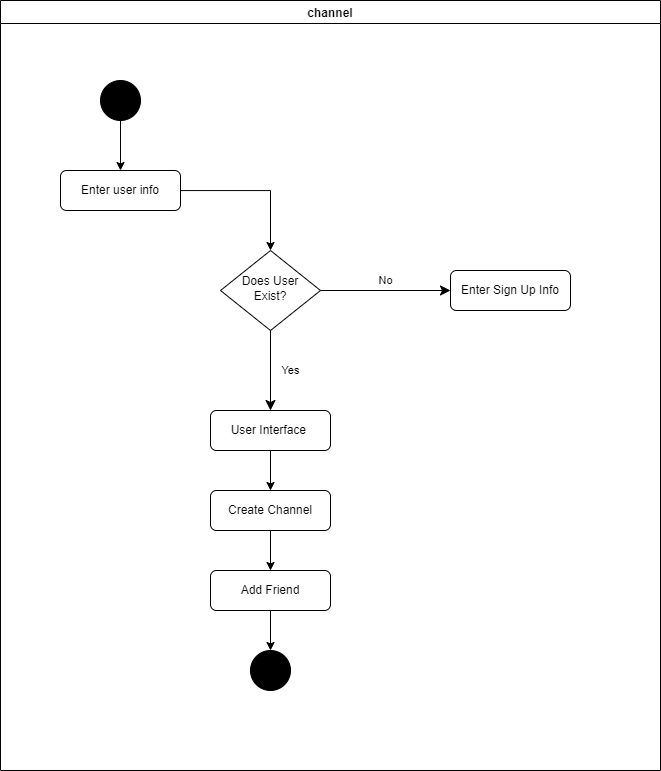

The diagram above was exported from draw.io. Its source (the exported page's mxGraphModel, read from the mxfile embedded in the PNG):
<mxGraphModel dx="1896" dy="1143" grid="1" gridSize="10" guides="1" tooltips="1" connect="1" arrows="1" fold="1" page="1" pageScale="1" pageWidth="1600" pageHeight="900" math="0" shadow="0">
  <root>
    <mxCell id="WIyWlLk6GJQsqaUBKTNV-0" />
    <mxCell id="WIyWlLk6GJQsqaUBKTNV-1" parent="WIyWlLk6GJQsqaUBKTNV-0" />
    <mxCell id="QFJLuCmvxLmfkCJPvwCj-0" value="channel" style="swimlane;shadow=0;startSize=23;" vertex="1" parent="WIyWlLk6GJQsqaUBKTNV-1">
      <mxGeometry x="500" y="50" width="660" height="770" as="geometry" />
    </mxCell>
    <mxCell id="QFJLuCmvxLmfkCJPvwCj-2" value="" style="ellipse;whiteSpace=wrap;html=1;aspect=fixed;shadow=0;fillColor=#000000;" vertex="1" parent="QFJLuCmvxLmfkCJPvwCj-0">
      <mxGeometry x="100" y="80" width="40" height="40" as="geometry" />
    </mxCell>
    <mxCell id="WIyWlLk6GJQsqaUBKTNV-11" value="Create Channel" style="rounded=1;whiteSpace=wrap;html=1;fontSize=12;glass=0;strokeWidth=1;shadow=0;" parent="QFJLuCmvxLmfkCJPvwCj-0" vertex="1">
      <mxGeometry x="210" y="490" width="120" height="40" as="geometry" />
    </mxCell>
    <mxCell id="WIyWlLk6GJQsqaUBKTNV-6" value="Does User Exist?" style="rhombus;whiteSpace=wrap;html=1;shadow=0;fontFamily=Helvetica;fontSize=12;align=center;strokeWidth=1;spacing=6;spacingTop=-4;" parent="QFJLuCmvxLmfkCJPvwCj-0" vertex="1">
      <mxGeometry x="220" y="250" width="100" height="80" as="geometry" />
    </mxCell>
    <mxCell id="WIyWlLk6GJQsqaUBKTNV-4" value="Yes" style="rounded=0;html=1;jettySize=auto;orthogonalLoop=1;fontSize=11;endArrow=classic;endFill=1;endSize=8;strokeWidth=1;shadow=0;labelBackgroundColor=none;edgeStyle=orthogonalEdgeStyle;entryX=0.5;entryY=0;entryDx=0;entryDy=0;" parent="QFJLuCmvxLmfkCJPvwCj-0" source="WIyWlLk6GJQsqaUBKTNV-6" target="WIyWlLk6GJQsqaUBKTNV-12" edge="1">
      <mxGeometry y="20" relative="1" as="geometry">
        <mxPoint as="offset" />
        <mxPoint x="110" y="380" as="targetPoint" />
      </mxGeometry>
    </mxCell>
    <mxCell id="WIyWlLk6GJQsqaUBKTNV-3" value="Enter user info" style="rounded=1;whiteSpace=wrap;html=1;fontSize=12;glass=0;strokeWidth=1;shadow=0;" parent="QFJLuCmvxLmfkCJPvwCj-0" vertex="1">
      <mxGeometry x="60" y="170" width="120" height="40" as="geometry" />
    </mxCell>
    <mxCell id="WIyWlLk6GJQsqaUBKTNV-2" value="" style="rounded=0;html=1;jettySize=auto;orthogonalLoop=1;fontSize=11;endArrow=classic;endFill=1;strokeWidth=1;shadow=0;labelBackgroundColor=none;edgeStyle=orthogonalEdgeStyle;strokeColor=#000000;" parent="QFJLuCmvxLmfkCJPvwCj-0" source="WIyWlLk6GJQsqaUBKTNV-3" target="WIyWlLk6GJQsqaUBKTNV-6" edge="1">
      <mxGeometry relative="1" as="geometry" />
    </mxCell>
    <mxCell id="QFJLuCmvxLmfkCJPvwCj-3" value="" style="endArrow=classic;html=1;rounded=0;exitX=0.5;exitY=1;exitDx=0;exitDy=0;entryX=0.5;entryY=0;entryDx=0;entryDy=0;" edge="1" parent="QFJLuCmvxLmfkCJPvwCj-0" source="QFJLuCmvxLmfkCJPvwCj-2" target="WIyWlLk6GJQsqaUBKTNV-3">
      <mxGeometry width="50" height="50" relative="1" as="geometry">
        <mxPoint x="700" y="410" as="sourcePoint" />
        <mxPoint x="750" y="360" as="targetPoint" />
      </mxGeometry>
    </mxCell>
    <mxCell id="WIyWlLk6GJQsqaUBKTNV-12" value="User Interface&amp;nbsp;" style="rounded=1;whiteSpace=wrap;html=1;fontSize=12;glass=0;strokeWidth=1;shadow=0;" parent="QFJLuCmvxLmfkCJPvwCj-0" vertex="1">
      <mxGeometry x="210" y="410" width="120" height="40" as="geometry" />
    </mxCell>
    <mxCell id="WIyWlLk6GJQsqaUBKTNV-7" value="Enter Sign Up Info" style="rounded=1;whiteSpace=wrap;html=1;fontSize=12;glass=0;strokeWidth=1;shadow=0;" parent="QFJLuCmvxLmfkCJPvwCj-0" vertex="1">
      <mxGeometry x="450" y="270" width="120" height="40" as="geometry" />
    </mxCell>
    <mxCell id="WIyWlLk6GJQsqaUBKTNV-5" value="No" style="edgeStyle=orthogonalEdgeStyle;rounded=0;html=1;jettySize=auto;orthogonalLoop=1;fontSize=11;endArrow=classic;endFill=1;endSize=8;strokeWidth=1;shadow=0;labelBackgroundColor=none;" parent="QFJLuCmvxLmfkCJPvwCj-0" source="WIyWlLk6GJQsqaUBKTNV-6" target="WIyWlLk6GJQsqaUBKTNV-7" edge="1">
      <mxGeometry y="10" relative="1" as="geometry">
        <mxPoint as="offset" />
      </mxGeometry>
    </mxCell>
    <mxCell id="QFJLuCmvxLmfkCJPvwCj-6" value="Add Friend" style="rounded=1;whiteSpace=wrap;html=1;fontSize=12;glass=0;strokeWidth=1;shadow=0;" vertex="1" parent="QFJLuCmvxLmfkCJPvwCj-0">
      <mxGeometry x="210" y="570" width="120" height="40" as="geometry" />
    </mxCell>
    <mxCell id="QFJLuCmvxLmfkCJPvwCj-7" value="" style="endArrow=classic;html=1;rounded=0;strokeColor=#000000;strokeWidth=1;exitX=0.5;exitY=1;exitDx=0;exitDy=0;entryX=0.5;entryY=0;entryDx=0;entryDy=0;" edge="1" parent="QFJLuCmvxLmfkCJPvwCj-0" source="WIyWlLk6GJQsqaUBKTNV-12" target="WIyWlLk6GJQsqaUBKTNV-11">
      <mxGeometry width="50" height="50" relative="1" as="geometry">
        <mxPoint x="240" y="390" as="sourcePoint" />
        <mxPoint x="290" y="340" as="targetPoint" />
      </mxGeometry>
    </mxCell>
    <mxCell id="QFJLuCmvxLmfkCJPvwCj-8" value="" style="endArrow=classic;html=1;rounded=0;strokeColor=#000000;strokeWidth=1;exitX=0.5;exitY=1;exitDx=0;exitDy=0;entryX=0.5;entryY=0;entryDx=0;entryDy=0;" edge="1" parent="QFJLuCmvxLmfkCJPvwCj-0" source="WIyWlLk6GJQsqaUBKTNV-11" target="QFJLuCmvxLmfkCJPvwCj-6">
      <mxGeometry width="50" height="50" relative="1" as="geometry">
        <mxPoint x="240" y="390" as="sourcePoint" />
        <mxPoint x="290" y="340" as="targetPoint" />
      </mxGeometry>
    </mxCell>
    <mxCell id="QFJLuCmvxLmfkCJPvwCj-9" value="" style="ellipse;whiteSpace=wrap;html=1;aspect=fixed;shadow=0;fillColor=#000000;" vertex="1" parent="QFJLuCmvxLmfkCJPvwCj-0">
      <mxGeometry x="250" y="650" width="40" height="40" as="geometry" />
    </mxCell>
    <mxCell id="QFJLuCmvxLmfkCJPvwCj-10" value="" style="endArrow=classic;html=1;rounded=0;strokeColor=#000000;strokeWidth=1;exitX=0.5;exitY=1;exitDx=0;exitDy=0;entryX=0.5;entryY=0;entryDx=0;entryDy=0;" edge="1" parent="QFJLuCmvxLmfkCJPvwCj-0" source="QFJLuCmvxLmfkCJPvwCj-6" target="QFJLuCmvxLmfkCJPvwCj-9">
      <mxGeometry width="50" height="50" relative="1" as="geometry">
        <mxPoint x="240" y="390" as="sourcePoint" />
        <mxPoint x="290" y="340" as="targetPoint" />
      </mxGeometry>
    </mxCell>
  </root>
</mxGraphModel>